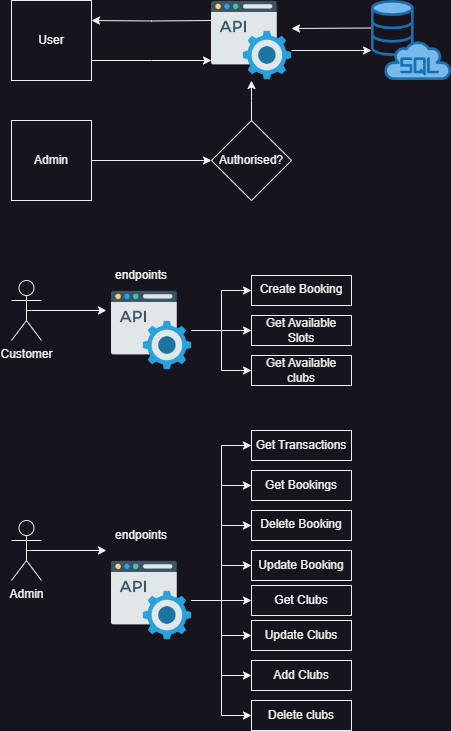

The diagram above was exported from draw.io. Its source (the exported page's mxGraphModel, read from the mxfile embedded in the PNG):
<mxGraphModel dx="1658" dy="820" grid="1" gridSize="10" guides="1" tooltips="1" connect="1" arrows="1" fold="1" page="1" pageScale="1" pageWidth="850" pageHeight="1100" math="0" shadow="0">
  <root>
    <mxCell id="0" />
    <mxCell id="1" parent="0" />
    <mxCell id="dQ2krOP5rE_4TXgh26vj-9" style="edgeStyle=orthogonalEdgeStyle;rounded=0;orthogonalLoop=1;jettySize=auto;html=1;exitX=1;exitY=0.75;exitDx=0;exitDy=0;entryX=0;entryY=0.75;entryDx=0;entryDy=0;" parent="1" source="dQ2krOP5rE_4TXgh26vj-1" edge="1">
      <mxGeometry relative="1" as="geometry">
        <mxPoint x="240" y="100" as="targetPoint" />
      </mxGeometry>
    </mxCell>
    <mxCell id="dQ2krOP5rE_4TXgh26vj-1" value="User" style="whiteSpace=wrap;html=1;aspect=fixed;" parent="1" vertex="1">
      <mxGeometry x="40" y="40" width="80" height="80" as="geometry" />
    </mxCell>
    <mxCell id="dQ2krOP5rE_4TXgh26vj-13" style="edgeStyle=orthogonalEdgeStyle;rounded=0;orthogonalLoop=1;jettySize=auto;html=1;exitX=1;exitY=0.5;exitDx=0;exitDy=0;entryX=0;entryY=0.5;entryDx=0;entryDy=0;" parent="1" source="dQ2krOP5rE_4TXgh26vj-2" target="dQ2krOP5rE_4TXgh26vj-3" edge="1">
      <mxGeometry relative="1" as="geometry" />
    </mxCell>
    <mxCell id="dQ2krOP5rE_4TXgh26vj-2" value="Admin" style="whiteSpace=wrap;html=1;aspect=fixed;" parent="1" vertex="1">
      <mxGeometry x="40" y="160" width="80" height="80" as="geometry" />
    </mxCell>
    <mxCell id="dQ2krOP5rE_4TXgh26vj-14" style="edgeStyle=orthogonalEdgeStyle;rounded=0;orthogonalLoop=1;jettySize=auto;html=1;exitX=0.5;exitY=0;exitDx=0;exitDy=0;entryX=0.5;entryY=1;entryDx=0;entryDy=0;" parent="1" source="dQ2krOP5rE_4TXgh26vj-3" edge="1">
      <mxGeometry relative="1" as="geometry">
        <mxPoint x="280" y="120" as="targetPoint" />
      </mxGeometry>
    </mxCell>
    <mxCell id="dQ2krOP5rE_4TXgh26vj-3" value="Authorised?" style="rhombus;whiteSpace=wrap;html=1;" parent="1" vertex="1">
      <mxGeometry x="240" y="160" width="80" height="80" as="geometry" />
    </mxCell>
    <mxCell id="dQ2krOP5rE_4TXgh26vj-10" style="edgeStyle=orthogonalEdgeStyle;rounded=0;orthogonalLoop=1;jettySize=auto;html=1;exitX=0;exitY=0.25;exitDx=0;exitDy=0;entryX=1;entryY=0.25;entryDx=0;entryDy=0;" parent="1" target="dQ2krOP5rE_4TXgh26vj-1" edge="1">
      <mxGeometry relative="1" as="geometry">
        <mxPoint x="240" y="60" as="sourcePoint" />
      </mxGeometry>
    </mxCell>
    <mxCell id="dQ2krOP5rE_4TXgh26vj-22" value="" style="endArrow=classic;html=1;rounded=0;entryX=0;entryY=0.625;entryDx=0;entryDy=0;entryPerimeter=0;exitX=1;exitY=0.625;exitDx=0;exitDy=0;exitPerimeter=0;" parent="1" edge="1">
      <mxGeometry width="50" height="50" relative="1" as="geometry">
        <mxPoint x="320" y="90" as="sourcePoint" />
        <mxPoint x="400" y="90" as="targetPoint" />
      </mxGeometry>
    </mxCell>
    <mxCell id="dQ2krOP5rE_4TXgh26vj-23" value="" style="endArrow=classic;html=1;rounded=0;exitX=0;exitY=0;exitDx=0;exitDy=27.5;exitPerimeter=0;" parent="1" edge="1">
      <mxGeometry width="50" height="50" relative="1" as="geometry">
        <mxPoint x="400" y="67.5" as="sourcePoint" />
        <mxPoint x="320" y="68" as="targetPoint" />
      </mxGeometry>
    </mxCell>
    <mxCell id="dQ2krOP5rE_4TXgh26vj-32" value="" style="shape=image;imageAspect=0;aspect=fixed;verticalLabelPosition=bottom;verticalAlign=top;image=data:image/png,(base64 omitted: 7148 chars);" parent="1" vertex="1">
      <mxGeometry x="240" y="40" width="80" height="80" as="geometry" />
    </mxCell>
    <mxCell id="dQ2krOP5rE_4TXgh26vj-34" value="" style="shape=image;verticalLabelPosition=bottom;labelBackgroundColor=default;verticalAlign=top;aspect=fixed;imageAspect=0;image=data:image/png,(base64 omitted: 7420 chars);" parent="1" vertex="1">
      <mxGeometry x="400" y="40" width="80" height="80" as="geometry" />
    </mxCell>
    <mxCell id="xYW51GPLnS6AvWq4uzHM-25" style="edgeStyle=orthogonalEdgeStyle;rounded=0;orthogonalLoop=1;jettySize=auto;html=1;entryX=0;entryY=0.5;entryDx=0;entryDy=0;exitX=0.5;exitY=0.5;exitDx=0;exitDy=0;exitPerimeter=0;" parent="1" source="xYW51GPLnS6AvWq4uzHM-26" edge="1">
      <mxGeometry relative="1" as="geometry">
        <mxPoint x="135" y="590" as="targetPoint" />
      </mxGeometry>
    </mxCell>
    <mxCell id="xYW51GPLnS6AvWq4uzHM-26" value="Admin" style="shape=umlActor;verticalLabelPosition=bottom;verticalAlign=top;html=1;outlineConnect=0;" parent="1" vertex="1">
      <mxGeometry x="40" y="560" width="30" height="60" as="geometry" />
    </mxCell>
    <mxCell id="xYW51GPLnS6AvWq4uzHM-57" value="Delete Booking" style="whiteSpace=wrap;html=1;verticalAlign=top;" parent="1" vertex="1">
      <mxGeometry x="280" y="550" width="100" height="30" as="geometry" />
    </mxCell>
    <mxCell id="xYW51GPLnS6AvWq4uzHM-59" value="Get Clubs" style="rounded=0;whiteSpace=wrap;html=1;" parent="1" vertex="1">
      <mxGeometry x="280" y="625" width="100" height="30" as="geometry" />
    </mxCell>
    <mxCell id="xYW51GPLnS6AvWq4uzHM-62" value="Update Booking" style="rounded=0;whiteSpace=wrap;html=1;" parent="1" vertex="1">
      <mxGeometry x="280" y="590" width="100" height="30" as="geometry" />
    </mxCell>
    <mxCell id="xYW51GPLnS6AvWq4uzHM-63" value="Update Clubs" style="rounded=0;whiteSpace=wrap;html=1;" parent="1" vertex="1">
      <mxGeometry x="280" y="660" width="100" height="30" as="geometry" />
    </mxCell>
    <mxCell id="xYW51GPLnS6AvWq4uzHM-64" value="Add Clubs" style="rounded=0;whiteSpace=wrap;html=1;" parent="1" vertex="1">
      <mxGeometry x="280" y="700" width="100" height="30" as="geometry" />
    </mxCell>
    <mxCell id="xYW51GPLnS6AvWq4uzHM-65" value="Delete clubs" style="rounded=0;whiteSpace=wrap;html=1;" parent="1" vertex="1">
      <mxGeometry x="280" y="740" width="100" height="30" as="geometry" />
    </mxCell>
    <mxCell id="xYW51GPLnS6AvWq4uzHM-66" style="edgeStyle=orthogonalEdgeStyle;rounded=0;orthogonalLoop=1;jettySize=auto;html=1;entryX=0;entryY=0.25;entryDx=0;entryDy=0;exitX=0.5;exitY=0.5;exitDx=0;exitDy=0;exitPerimeter=0;" parent="1" source="xYW51GPLnS6AvWq4uzHM-67" edge="1">
      <mxGeometry relative="1" as="geometry">
        <Array as="points">
          <mxPoint x="60" y="350" />
          <mxPoint x="60" y="350" />
        </Array>
        <mxPoint x="135" y="350" as="targetPoint" />
      </mxGeometry>
    </mxCell>
    <mxCell id="xYW51GPLnS6AvWq4uzHM-67" value="Customer&lt;br&gt;" style="shape=umlActor;verticalLabelPosition=bottom;verticalAlign=top;html=1;outlineConnect=0;" parent="1" vertex="1">
      <mxGeometry x="40" y="320" width="30" height="60" as="geometry" />
    </mxCell>
    <mxCell id="liWrNa4_WgEHUznXD7hl-1" value="Get Transactions" style="rounded=0;whiteSpace=wrap;html=1;" parent="1" vertex="1">
      <mxGeometry x="280" y="470" width="100" height="30" as="geometry" />
    </mxCell>
    <mxCell id="liWrNa4_WgEHUznXD7hl-2" value="Get Bookings" style="rounded=0;whiteSpace=wrap;html=1;" parent="1" vertex="1">
      <mxGeometry x="280" y="510" width="100" height="30" as="geometry" />
    </mxCell>
    <mxCell id="liWrNa4_WgEHUznXD7hl-15" style="edgeStyle=orthogonalEdgeStyle;rounded=0;orthogonalLoop=1;jettySize=auto;html=1;exitX=1;exitY=0.5;exitDx=0;exitDy=0;" parent="1" source="liWrNa4_WgEHUznXD7hl-3" target="liWrNa4_WgEHUznXD7hl-10" edge="1">
      <mxGeometry relative="1" as="geometry" />
    </mxCell>
    <mxCell id="liWrNa4_WgEHUznXD7hl-18" style="edgeStyle=orthogonalEdgeStyle;rounded=0;orthogonalLoop=1;jettySize=auto;html=1;exitX=1;exitY=0.5;exitDx=0;exitDy=0;entryX=0;entryY=0.5;entryDx=0;entryDy=0;" parent="1" source="liWrNa4_WgEHUznXD7hl-3" target="liWrNa4_WgEHUznXD7hl-8" edge="1">
      <mxGeometry relative="1" as="geometry" />
    </mxCell>
    <mxCell id="liWrNa4_WgEHUznXD7hl-19" style="edgeStyle=orthogonalEdgeStyle;rounded=0;orthogonalLoop=1;jettySize=auto;html=1;exitX=1;exitY=0.5;exitDx=0;exitDy=0;entryX=0;entryY=0.5;entryDx=0;entryDy=0;" parent="1" source="liWrNa4_WgEHUznXD7hl-3" target="liWrNa4_WgEHUznXD7hl-11" edge="1">
      <mxGeometry relative="1" as="geometry" />
    </mxCell>
    <mxCell id="liWrNa4_WgEHUznXD7hl-3" value="" style="shape=image;imageAspect=0;aspect=fixed;verticalLabelPosition=bottom;verticalAlign=top;image=data:image/png,(base64 omitted: 7148 chars);" parent="1" vertex="1">
      <mxGeometry x="140" y="330" width="80" height="80" as="geometry" />
    </mxCell>
    <mxCell id="liWrNa4_WgEHUznXD7hl-4" value="endpoints" style="text;html=1;strokeColor=none;fillColor=none;align=center;verticalAlign=middle;whiteSpace=wrap;rounded=0;" parent="1" vertex="1">
      <mxGeometry x="140" y="300" width="60" height="30" as="geometry" />
    </mxCell>
    <mxCell id="liWrNa4_WgEHUznXD7hl-16" style="edgeStyle=orthogonalEdgeStyle;rounded=0;orthogonalLoop=1;jettySize=auto;html=1;exitX=1;exitY=0.5;exitDx=0;exitDy=0;" parent="1" source="liWrNa4_WgEHUznXD7hl-5" target="xYW51GPLnS6AvWq4uzHM-59" edge="1">
      <mxGeometry relative="1" as="geometry" />
    </mxCell>
    <mxCell id="liWrNa4_WgEHUznXD7hl-17" style="edgeStyle=orthogonalEdgeStyle;rounded=0;orthogonalLoop=1;jettySize=auto;html=1;exitX=1;exitY=0.5;exitDx=0;exitDy=0;entryX=0;entryY=0.5;entryDx=0;entryDy=0;" parent="1" source="liWrNa4_WgEHUznXD7hl-5" target="xYW51GPLnS6AvWq4uzHM-62" edge="1">
      <mxGeometry relative="1" as="geometry" />
    </mxCell>
    <mxCell id="liWrNa4_WgEHUznXD7hl-20" style="edgeStyle=orthogonalEdgeStyle;rounded=0;orthogonalLoop=1;jettySize=auto;html=1;exitX=1;exitY=0.5;exitDx=0;exitDy=0;entryX=0;entryY=0.5;entryDx=0;entryDy=0;" parent="1" source="liWrNa4_WgEHUznXD7hl-5" target="xYW51GPLnS6AvWq4uzHM-57" edge="1">
      <mxGeometry relative="1" as="geometry" />
    </mxCell>
    <mxCell id="liWrNa4_WgEHUznXD7hl-21" style="edgeStyle=orthogonalEdgeStyle;rounded=0;orthogonalLoop=1;jettySize=auto;html=1;exitX=1;exitY=0.5;exitDx=0;exitDy=0;entryX=0;entryY=0.5;entryDx=0;entryDy=0;" parent="1" source="liWrNa4_WgEHUznXD7hl-5" target="xYW51GPLnS6AvWq4uzHM-63" edge="1">
      <mxGeometry relative="1" as="geometry" />
    </mxCell>
    <mxCell id="liWrNa4_WgEHUznXD7hl-22" style="edgeStyle=orthogonalEdgeStyle;rounded=0;orthogonalLoop=1;jettySize=auto;html=1;exitX=1;exitY=0.5;exitDx=0;exitDy=0;entryX=0;entryY=0.5;entryDx=0;entryDy=0;" parent="1" source="liWrNa4_WgEHUznXD7hl-5" target="xYW51GPLnS6AvWq4uzHM-64" edge="1">
      <mxGeometry relative="1" as="geometry" />
    </mxCell>
    <mxCell id="liWrNa4_WgEHUznXD7hl-23" style="edgeStyle=orthogonalEdgeStyle;rounded=0;orthogonalLoop=1;jettySize=auto;html=1;exitX=1;exitY=0.5;exitDx=0;exitDy=0;entryX=0;entryY=0.5;entryDx=0;entryDy=0;" parent="1" source="liWrNa4_WgEHUznXD7hl-5" target="xYW51GPLnS6AvWq4uzHM-65" edge="1">
      <mxGeometry relative="1" as="geometry" />
    </mxCell>
    <mxCell id="liWrNa4_WgEHUznXD7hl-24" style="edgeStyle=orthogonalEdgeStyle;rounded=0;orthogonalLoop=1;jettySize=auto;html=1;exitX=1;exitY=0.5;exitDx=0;exitDy=0;entryX=0;entryY=0.5;entryDx=0;entryDy=0;" parent="1" source="liWrNa4_WgEHUznXD7hl-5" target="liWrNa4_WgEHUznXD7hl-2" edge="1">
      <mxGeometry relative="1" as="geometry" />
    </mxCell>
    <mxCell id="liWrNa4_WgEHUznXD7hl-25" style="edgeStyle=orthogonalEdgeStyle;rounded=0;orthogonalLoop=1;jettySize=auto;html=1;exitX=1;exitY=0.5;exitDx=0;exitDy=0;entryX=0;entryY=0.5;entryDx=0;entryDy=0;" parent="1" source="liWrNa4_WgEHUznXD7hl-5" target="liWrNa4_WgEHUznXD7hl-1" edge="1">
      <mxGeometry relative="1" as="geometry" />
    </mxCell>
    <mxCell id="liWrNa4_WgEHUznXD7hl-5" value="" style="shape=image;imageAspect=0;aspect=fixed;verticalLabelPosition=bottom;verticalAlign=top;image=data:image/png,(base64 omitted: 7148 chars);" parent="1" vertex="1">
      <mxGeometry x="140" y="600" width="80" height="80" as="geometry" />
    </mxCell>
    <mxCell id="liWrNa4_WgEHUznXD7hl-6" value="endpoints" style="text;html=1;strokeColor=none;fillColor=none;align=center;verticalAlign=middle;whiteSpace=wrap;rounded=0;" parent="1" vertex="1">
      <mxGeometry x="140" y="560" width="60" height="30" as="geometry" />
    </mxCell>
    <mxCell id="liWrNa4_WgEHUznXD7hl-8" value="Create Booking" style="whiteSpace=wrap;html=1;verticalAlign=top;" parent="1" vertex="1">
      <mxGeometry x="280" y="315" width="100" height="30" as="geometry" />
    </mxCell>
    <mxCell id="liWrNa4_WgEHUznXD7hl-10" value="Get Available Slots" style="rounded=0;whiteSpace=wrap;html=1;" parent="1" vertex="1">
      <mxGeometry x="280" y="355" width="100" height="30" as="geometry" />
    </mxCell>
    <mxCell id="liWrNa4_WgEHUznXD7hl-11" value="Get Available clubs" style="rounded=0;whiteSpace=wrap;html=1;" parent="1" vertex="1">
      <mxGeometry x="280" y="395" width="100" height="30" as="geometry" />
    </mxCell>
  </root>
</mxGraphModel>